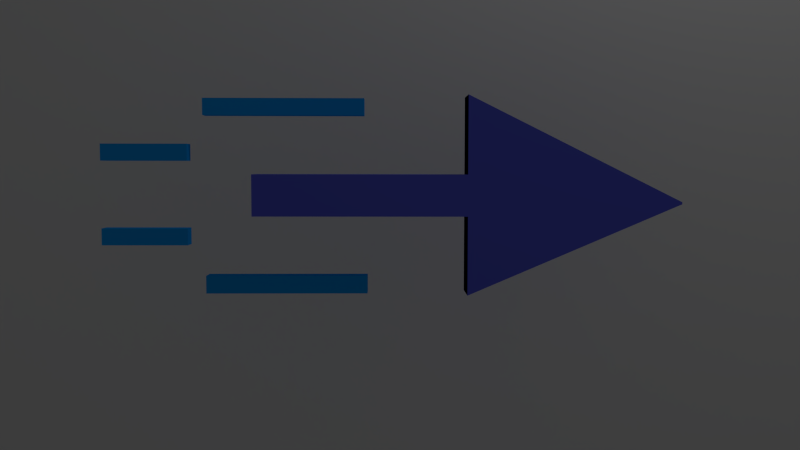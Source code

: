 # Source: speed-power.blend  (saved by Blender 2.71.0; exported with 4.5.12 LTS)
import bpy
from mathutils import Matrix  # noqa: F401  (used for matrix-valued properties, if any)

bpy.ops.wm.read_factory_settings(use_empty=True)
scene = bpy.context.scene
scene.name = 'Scene'

# ---- collections
col_collection_1 = bpy.data.collections.new('Collection 1'); scene.collection.children.link(col_collection_1)

# ---- materials (node trees are filled in below, after node groups)
mat_material_004 = bpy.data.materials.new('Material.004')
mat_material_004.alpha_threshold = 0.0
mat_material_004.use_transparent_shadow = False
mat_material_004.diffuse_color = (0.008, 0.3757, 1.0, 1.0)
mat_material_004.roughness = 0.5
mat_material_004.specular_intensity = 1.0
mat_material_004.line_color = (0.0, 0.0, 0.0, 1.0)
mat_material_002 = bpy.data.materials.new('Material.002')
mat_material_002.alpha_threshold = 0.0
mat_material_002.use_transparent_shadow = False
mat_material_002.diffuse_color = (0.115, 0.1327, 0.8, 1.0)
mat_material_002.roughness = 0.5
mat_material_002.specular_intensity = 0.2105
mat_material_002.line_color = (0.0, 0.0, 0.0, 1.0)
mat_material_001 = bpy.data.materials.new('Material.001')
mat_material_001.alpha_threshold = 0.0
mat_material_001.use_transparent_shadow = False
mat_material_001.roughness = 0.5
mat_material_001.specular_intensity = 1.0
mat_material_001.line_color = (0.0, 0.0, 0.0, 1.0)

# ---- material node trees

# ---- world
world_world = bpy.data.worlds.new('World'); scene.world = world_world
world_world.color = (0.05088, 0.05088, 0.05088)
world_world.use_sun_shadow = False
world_world.sun_shadow_jitter_overblur = 0.0
world_world.cycles.sampling_method = 'MANUAL'
world_world.cycles.sample_map_resolution = 256

# ---- cameras
cam_camera_002 = bpy.data.cameras.new('Camera.002')
cam_camera_002.clip_end = 100.0
cam_camera_002.lens = 35.0
cam_camera_002.sensor_width = 32.0
cam_camera_002.sensor_height = 18.0
cam_camera_002.dof.focus_distance = 0.0
cam_camera_002.dof.aperture_fstop = 128.0

# ---- lights
light_lamp = bpy.data.lights.new('Lamp', 'POINT')
light_lamp.transmission_factor = 0.0
light_lamp.cutoff_distance = 30.0
light_lamp.energy = 100.0
light_lamp.shadow_buffer_clip_start = 1.001
light_lamp.shadow_soft_size = 0.1
light_lamp.shadow_maximum_resolution = 0.006
light_lamp.use_absolute_resolution = True
light_lamp.cycles.use_multiple_importance_sampling = False

# ---- meshes
me_cube_005 = bpy.data.meshes.new('Cube.005')
me_cube_005.from_pydata([(-12.91, 2.042, 3.426), (-12.91, 2.902, 3.426), (-4.739, 2.902, 3.426), (-4.739, 2.042, 3.426), (-12.91, 2.042, 4.286), (-12.91, 2.902, 4.286), (-4.739, 2.902, 4.286), (-4.739, 2.042, 4.286)], [], [(4, 5, 1, 0), (5, 6, 2, 1), (6, 7, 3, 2), (7, 4, 0, 3), (0, 1, 2, 3), (7, 6, 5, 4)])
me_cube_005.materials.append(mat_material_004)
me_cube_005.use_remesh_preserve_volume = False
me_cube_005.use_remesh_preserve_attributes = False
me_cube_005.use_mirror_vertex_groups = False
me_cube_005.update()
me_cube_004 = bpy.data.meshes.new('Cube.004')
me_cube_004.from_pydata([(-12.91, 2.042, 3.426), (-12.91, 2.902, 3.426), (-4.739, 2.902, 3.426), (-4.739, 2.042, 3.426), (-12.91, 2.042, 4.286), (-12.91, 2.902, 4.286), (-4.739, 2.902, 4.286), (-4.739, 2.042, 4.286)], [], [(4, 5, 1, 0), (5, 6, 2, 1), (6, 7, 3, 2), (7, 4, 0, 3), (0, 1, 2, 3), (7, 6, 5, 4)])
me_cube_004.materials.append(mat_material_004)
me_cube_004.use_remesh_preserve_volume = False
me_cube_004.use_remesh_preserve_attributes = False
me_cube_004.use_mirror_vertex_groups = False
me_cube_004.update()
me_cube_003 = bpy.data.meshes.new('Cube.003')
me_cube_003.from_pydata([(-12.91, 2.042, 3.426), (-12.91, 2.902, 3.426), (-4.739, 2.902, 3.426), (-4.739, 2.042, 3.426), (-12.91, 2.042, 4.286), (-12.91, 2.902, 4.286), (-4.739, 2.902, 4.286), (-4.739, 2.042, 4.286)], [], [(4, 5, 1, 0), (5, 6, 2, 1), (6, 7, 3, 2), (7, 4, 0, 3), (0, 1, 2, 3), (7, 6, 5, 4)])
me_cube_003.materials.append(mat_material_004)
me_cube_003.use_remesh_preserve_volume = False
me_cube_003.use_remesh_preserve_attributes = False
me_cube_003.use_mirror_vertex_groups = False
me_cube_003.update()
me_cube_002 = bpy.data.meshes.new('Cube.002')
me_cube_002.from_pydata([(-12.91, 2.042, 3.426), (-12.91, 2.902, 3.426), (-4.739, 2.902, 3.426), (-4.739, 2.042, 3.426), (-12.91, 2.042, 4.286), (-12.91, 2.902, 4.286), (-4.739, 2.902, 4.286), (-4.739, 2.042, 4.286)], [], [(4, 5, 1, 0), (5, 6, 2, 1), (6, 7, 3, 2), (7, 4, 0, 3), (0, 1, 2, 3), (7, 6, 5, 4)])
me_cube_002.materials.append(mat_material_004)
me_cube_002.use_remesh_preserve_volume = False
me_cube_002.use_remesh_preserve_attributes = False
me_cube_002.use_mirror_vertex_groups = False
me_cube_002.update()
me_cube_001 = bpy.data.meshes.new('Cube.001')
me_cube_001.from_pydata([(-10.01, -1.0, 7.254), (-10.01, 1.0, 7.254), (0.265, 1.0, 7.254), (0.265, -1.0, 7.254), (-10.01, -1.0, 9.254), (-10.01, 1.0, 9.254), (0.265, 1.0, 9.254), (0.265, -1.0, 9.254), (0.265, 1.0, 3.469), (0.265, -1.0, 3.469), (0.265, 1.0, 13.04), (0.265, -1.0, 13.04), (10.51, 1.0, 8.555), (10.51, -1.0, 8.555), (10.51, 1.0, 8.656), (10.51, -1.0, 8.656)], [], [(4, 5, 1, 0), (5, 6, 2, 1), (3, 2, 8, 9), (7, 4, 0, 3), (0, 1, 2, 3), (7, 6, 5, 4), (10, 11, 9, 8), (7, 3, 9, 11), (6, 7, 11, 10), (2, 6, 10, 8), (9, 8, 12, 13), (10, 11, 15, 14), (14, 15, 13, 12), (7, 3, 9, 13, 15, 11), (6, 2, 8, 12, 14, 10)])
me_cube_001.materials.append(mat_material_002)
me_cube_001.use_remesh_preserve_volume = False
me_cube_001.use_remesh_preserve_attributes = False
me_cube_001.use_mirror_vertex_groups = False
me_cube_001.update()
me_plane = bpy.data.meshes.new('Plane')
me_plane.from_pydata([(-1.0, -1.0, 0.0), (1.0, -1.0, 0.0), (-1.0, 1.0, 0.0), (1.0, 1.0, 0.0)], [], [(0, 1, 3, 2)])
me_plane.materials.append(mat_material_001)
me_plane.use_remesh_preserve_volume = False
me_plane.use_remesh_preserve_attributes = False
me_plane.use_mirror_vertex_groups = False
me_plane.update()

# ---- objects
ob_cube_004 = bpy.data.objects.new('Cube.004', me_cube_005)
ob_cube_003 = bpy.data.objects.new('Cube.003', me_cube_004)
ob_cube_002 = bpy.data.objects.new('Cube.002', me_cube_003)
ob_cube_001 = bpy.data.objects.new('Cube.001', me_cube_002)
ob_cube = bpy.data.objects.new('Cube', me_cube_001)
ob_plane = bpy.data.objects.new('Plane', me_plane)
ob_camera = bpy.data.objects.new('Camera', cam_camera_002)
ob_lamp = bpy.data.objects.new('Lamp', light_lamp)

# ---- transforms, parenting, visibility, modifiers, constraints
ob_cube_004.location = (1.071, 0.3398, 0.672)
ob_cube_004.scale = (-0.07342, -0.1375, -0.1375)
ob_cube_004.lineart.crease_threshold = 0.0
ob_cube_003.location = (1.071, 0.3398, 1.263)
ob_cube_003.scale = (-0.07342, -0.1375, -0.1375)
ob_cube_003.lineart.crease_threshold = 0.0
ob_cube_002.location = (-0.4667, 0.6446, 0.376)
ob_cube_002.scale = (-0.1316, -0.1375, -0.1375)
ob_cube_002.lineart.crease_threshold = 0.0
ob_cube_001.location = (-0.4667, 0.3398, 1.58)
ob_cube_001.scale = (-0.1375, -0.1375, -0.1375)
ob_cube_001.lineart.crease_threshold = 0.0
ob_cube.location = (-0.4667, 0.3398, 1.58)
ob_cube.scale = (-0.1375, -0.1375, -0.1375)
ob_cube.lineart.crease_threshold = 0.0
ob_plane.location = (0.0, -0.9735, 0.0)
ob_plane.rotation_euler = (1.571, -0.0, 0.0)
ob_plane.scale = (4.776, 4.776, 4.776)
ob_plane.lineart.crease_threshold = 0.0
ob_camera.location = (0.03674, 6.186, 0.6237)
ob_camera.rotation_euler = (1.506, -0.001416, 3.125)
ob_camera.lineart.crease_threshold = 0.0
ob_lamp.location = (-2.962, 1.534, 6.484)
ob_lamp.rotation_euler = (0.6503, 0.05522, 1.866)
ob_lamp.lock_rotations_4d = False
ob_lamp.empty_display_type = 'ARROWS'
ob_lamp.color = (0.0, 0.0, 0.0, 0.0)
ob_lamp.lineart.crease_threshold = 0.0

# ---- collection membership
col_collection_1.objects.link(ob_cube_004)
col_collection_1.objects.link(ob_cube_003)
col_collection_1.objects.link(ob_cube_002)
col_collection_1.objects.link(ob_cube_001)
col_collection_1.objects.link(ob_cube)
col_collection_1.objects.link(ob_plane)
col_collection_1.objects.link(ob_camera)
col_collection_1.objects.link(ob_lamp)

# ---- scene / render settings (as saved in the file)
scene.camera = ob_camera
scene.frame_start = 1; scene.frame_end = 250; scene.frame_set(1)
scene.render.engine = 'BLENDER_EEVEE_NEXT'
scene.render.resolution_percentage = 50
scene.render.dither_intensity = 0.0
scene.cycles.use_denoising = False
scene.cycles.samples = 10
scene.cycles.sampling_pattern = 'TABULATED_SOBOL'
scene.cycles.light_sampling_threshold = 0.0
scene.cycles.use_adaptive_sampling = False
scene.cycles.use_light_tree = False
scene.cycles.blur_glossy = 0.0
scene.cycles.volume_bounces = 1
scene.cycles.pixel_filter_type = 'GAUSSIAN'
scene.cycles.sample_clamp_indirect = 0.0
scene.view_settings.view_transform = 'Standard'
bpy.context.view_layer.update()
